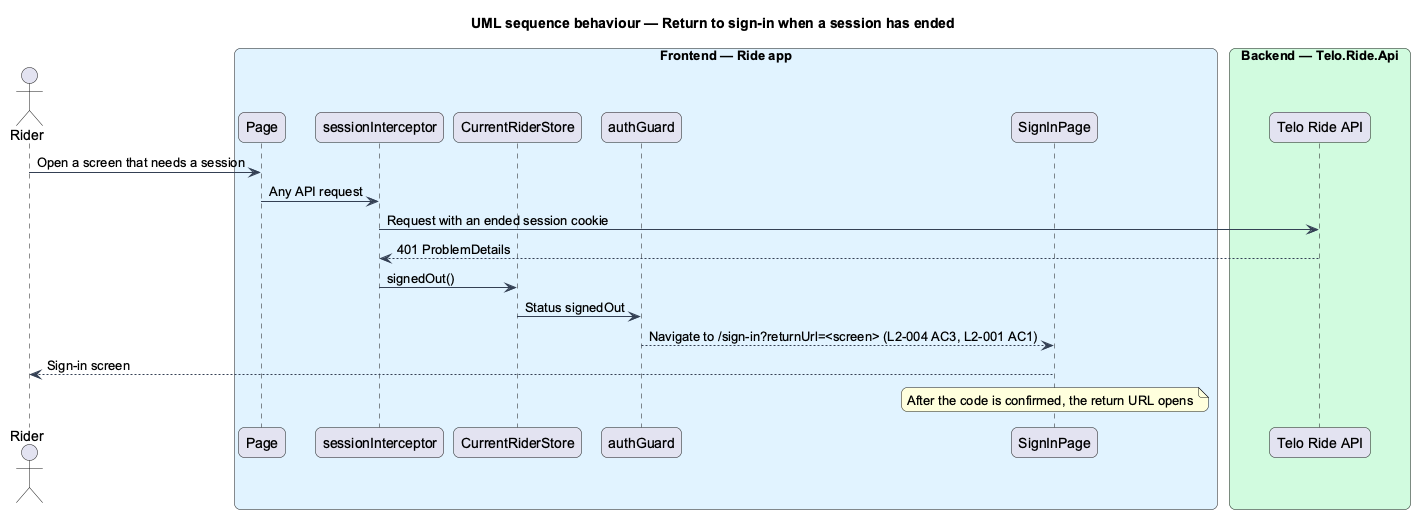

The diagram above was rendered by PlantUML. Its source (embedded in the PNG):
@startuml
title UML sequence behaviour — Return to sign-in when a session has ended
skinparam backgroundColor #FFFFFF
skinparam shadowing false
skinparam roundcorner 12
skinparam defaultFontName Arial
skinparam ArrowColor #344054
skinparam rectangle {
  BorderColor #344054
  FontColor #101828
}
skinparam package {
  BorderColor #667085
  FontColor #101828
  BackgroundColor #F9FAFB
}
actor "Rider" as actor
box "Frontend — Ride app" #E0F2FE
  participant "Page" as page
  participant "sessionInterceptor" as interceptor
  participant "CurrentRiderStore" as current
  participant "authGuard" as guard
  participant "SignInPage" as signin
end box
box "Backend — Telo.Ride.Api" #D1FADF
  participant "Telo Ride API" as api
end box
actor -> page : Open a screen that needs a session
page -> interceptor : Any API request
interceptor -> api : Request with an ended session cookie
api --> interceptor : 401 ProblemDetails
interceptor -> current : signedOut()
current -> guard : Status signedOut
guard --> signin : Navigate to /sign-in?returnUrl=<screen> (L2-004 AC3, L2-001 AC1)
signin --> actor : Sign-in screen
note over signin : After the code is confirmed, the return URL opens
@enduml